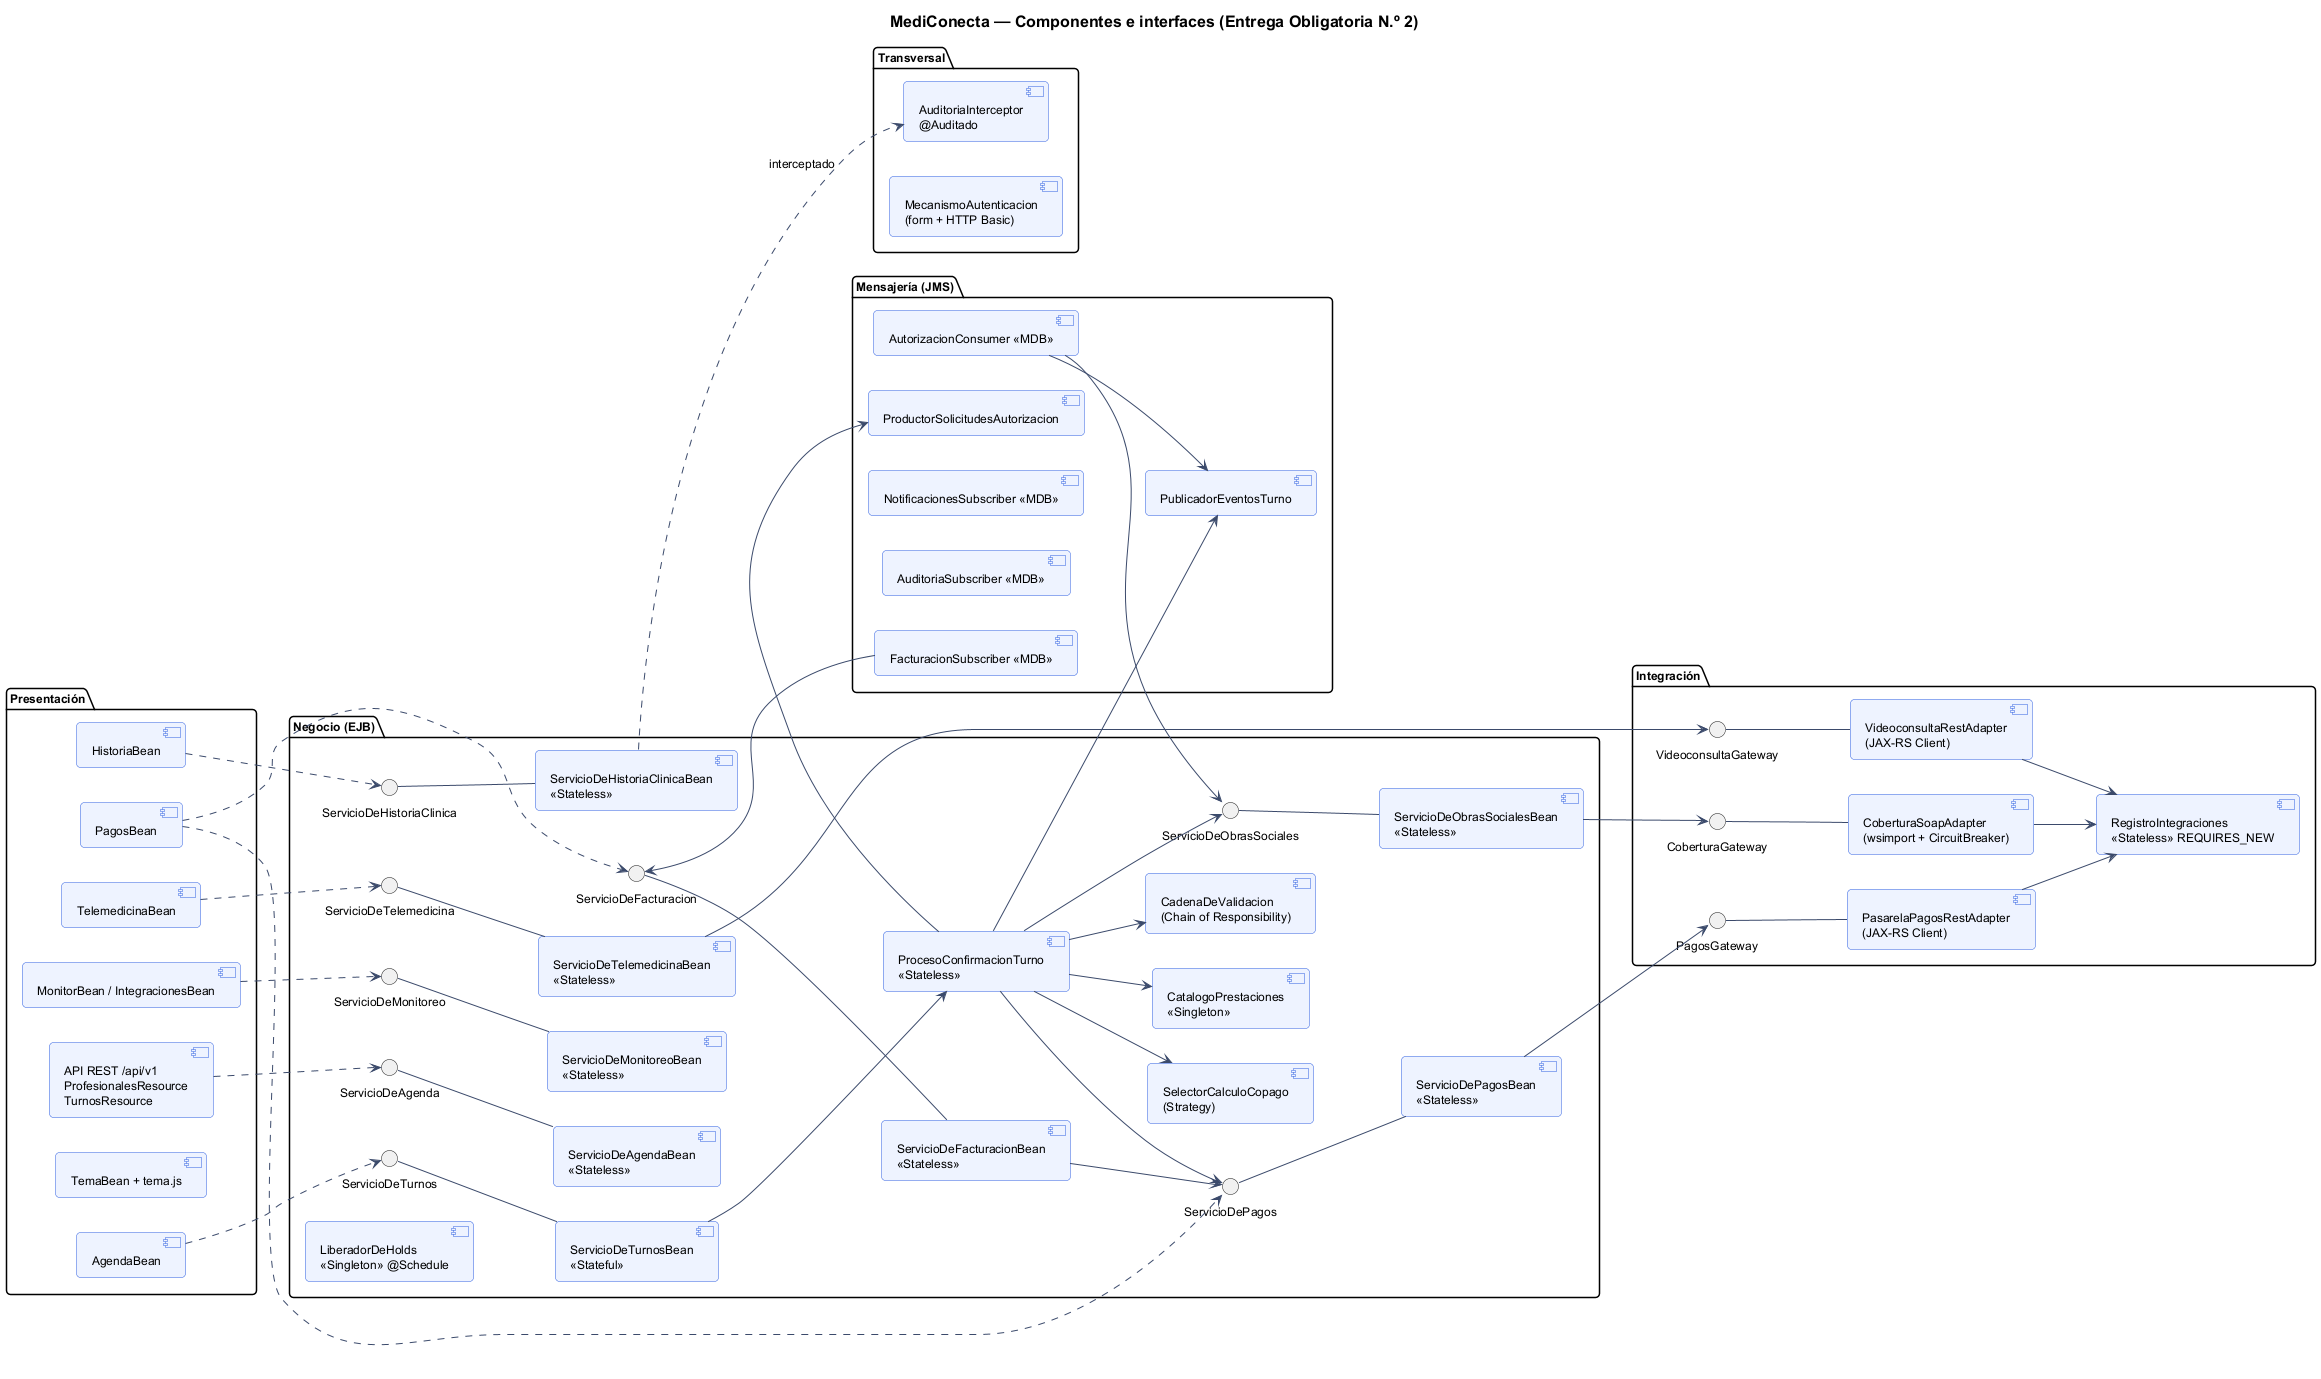

The diagram above was rendered by PlantUML. Its source (embedded in the PNG):
@startuml 02-componentes
!include _estilo.iuml
title MediConecta — Componentes e interfaces (Entrega Obligatoria N.º 2)
left to right direction

package "Presentación" {
  [AgendaBean] as AB
  [HistoriaBean] as HB
  [PagosBean] as PB
  [TelemedicinaBean] as TB
  [MonitorBean / IntegracionesBean] as MB
  [TemaBean + tema.js] as TEMA
  [API REST /api/v1\nProfesionalesResource\nTurnosResource] as API
}

package "Negocio (EJB)" {
  interface ServicioDeTurnos as I_ST
  interface ServicioDeAgenda as I_SA
  interface ServicioDeHistoriaClinica as I_SHC
  interface ServicioDeObrasSociales as I_SOS
  interface ServicioDePagos as I_SP
  interface ServicioDeTelemedicina as I_STM
  interface ServicioDeFacturacion as I_SF
  interface ServicioDeMonitoreo as I_SM
  [ServicioDeTurnosBean\n<<Stateful>>] as ST
  [ProcesoConfirmacionTurno\n<<Stateless>>] as PCT
  [ServicioDeAgendaBean\n<<Stateless>>] as SA
  [ServicioDeHistoriaClinicaBean\n<<Stateless>>] as SHC
  [ServicioDeObrasSocialesBean\n<<Stateless>>] as SOS
  [ServicioDePagosBean\n<<Stateless>>] as SP
  [ServicioDeTelemedicinaBean\n<<Stateless>>] as STM
  [ServicioDeFacturacionBean\n<<Stateless>>] as SF
  [ServicioDeMonitoreoBean\n<<Stateless>>] as SM
  [CatalogoPrestaciones\n<<Singleton>>] as CAT
  [CadenaDeValidacion\n(Chain of Responsibility)] as CV
  [SelectorCalculoCopago\n(Strategy)] as CC
  [LiberadorDeHolds\n<<Singleton>> @Schedule] as LH
}

package "Integración" {
  interface CoberturaGateway as G_OS
  interface PagosGateway as G_PG
  interface VideoconsultaGateway as G_VID
  [CoberturaSoapAdapter\n(wsimport + CircuitBreaker)] as A_OS
  [PasarelaPagosRestAdapter\n(JAX-RS Client)] as A_PG
  [VideoconsultaRestAdapter\n(JAX-RS Client)] as A_VID
  [RegistroIntegraciones\n<<Stateless>> REQUIRES_NEW] as RI
}

package "Mensajería (JMS)" {
  [PublicadorEventosTurno] as PUB
  [ProductorSolicitudesAutorizacion] as PROD
  [AutorizacionConsumer <<MDB>>] as AC
  [NotificacionesSubscriber <<MDB>>] as NS
  [AuditoriaSubscriber <<MDB>>] as AS
  [FacturacionSubscriber <<MDB>>] as FS
}

package "Transversal" {
  [AuditoriaInterceptor\n@Auditado] as INT
  [MecanismoAutenticacion\n(form + HTTP Basic)] as SEC
}

ST -up- I_ST
SA -up- I_SA
SHC -up- I_SHC
SOS -up- I_SOS
SP -up- I_SP
STM -up- I_STM
SF -up- I_SF
SM -up- I_SM
A_OS -up- G_OS
A_PG -up- G_PG
A_VID -up- G_VID

AB ..> I_ST
HB ..> I_SHC
PB ..> I_SP
PB ..> I_SF
TB ..> I_STM
MB ..> I_SM
API ..> I_SA

ST --> PCT
PCT --> CV
PCT --> CAT
PCT --> CC
PCT --> I_SOS
PCT --> I_SP
PCT --> PROD
PCT --> PUB
SOS --> G_OS
SP --> G_PG
STM --> G_VID
A_OS --> RI
A_PG --> RI
A_VID --> RI
AC --> I_SOS
AC --> PUB
FS --> I_SF
SF --> I_SP
SHC ..> INT : interceptado
@enduml